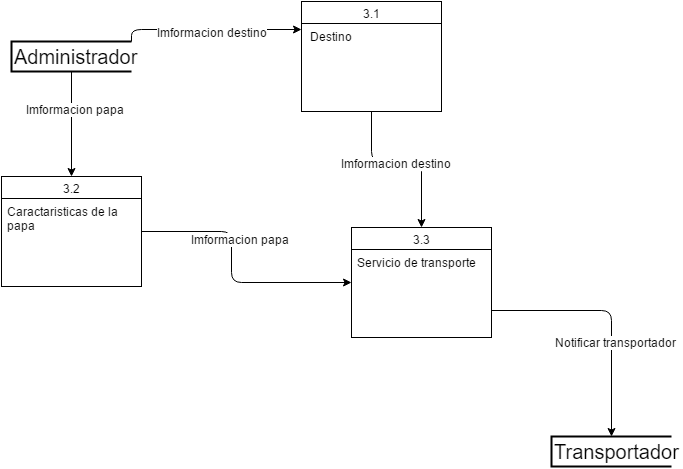

The diagram above was exported from draw.io. Its source (the exported page's mxGraphModel, read from the mxfile embedded in the PNG):
<mxGraphModel dx="954" dy="580" grid="1" gridSize="10" guides="1" tooltips="1" connect="1" arrows="1" fold="1" page="1" pageScale="1" pageWidth="826" pageHeight="1169" background="#ffffff" math="0" shadow="0">
  <root>
    <mxCell id="0" />
    <mxCell id="1" parent="0" />
    <mxCell id="5d70d0db213f694f-1" value="&lt;font style=&quot;font-size: 20px&quot;&gt;Administrador&lt;/font&gt;" style="strokeWidth=2;html=1;shape=mxgraph.flowchart.annotation_1;align=left;" vertex="1" parent="1">
      <mxGeometry x="80" y="120" width="120" height="30" as="geometry" />
    </mxCell>
    <mxCell id="5d70d0db213f694f-2" value="&lt;font style=&quot;font-size: 20px&quot;&gt;Transportador&lt;/font&gt;" style="strokeWidth=2;html=1;shape=mxgraph.flowchart.annotation_1;align=left;" vertex="1" parent="1">
      <mxGeometry x="620" y="515" width="120" height="30" as="geometry" />
    </mxCell>
    <mxCell id="5d70d0db213f694f-3" value="3.1" style="swimlane;html=1;fontStyle=0;childLayout=stackLayout;horizontal=1;startSize=22;fillColor=none;horizontalStack=0;resizeParent=1;resizeLast=0;collapsible=1;marginBottom=0;swimlaneFillColor=#ffffff;align=center;" vertex="1" parent="1">
      <mxGeometry x="370" y="80" width="140" height="110" as="geometry" />
    </mxCell>
    <mxCell id="5d70d0db213f694f-4" value="&amp;nbsp;Destino" style="text;html=1;strokeColor=none;fillColor=none;spacingLeft=4;spacingRight=4;whiteSpace=wrap;overflow=hidden;rotatable=0;points=[[0,0.5],[1,0.5]];portConstraint=eastwest;" vertex="1" parent="5d70d0db213f694f-3">
      <mxGeometry y="22" width="140" height="58" as="geometry" />
    </mxCell>
    <mxCell id="5d70d0db213f694f-7" value="" style="endArrow=classic;html=1;exitX=1;exitY=0;exitPerimeter=0;entryX=0;entryY=0.25;" edge="1" parent="1" source="5d70d0db213f694f-1" target="5d70d0db213f694f-3">
      <mxGeometry width="50" height="50" relative="1" as="geometry">
        <mxPoint x="310" y="180" as="sourcePoint" />
        <mxPoint x="370" y="135" as="targetPoint" />
        <Array as="points">
          <mxPoint x="200" y="108" />
        </Array>
      </mxGeometry>
    </mxCell>
    <mxCell id="5d70d0db213f694f-11" value="Imformacion destino" style="text;html=1;resizable=0;points=[];align=center;verticalAlign=middle;labelBackgroundColor=#ffffff;" vertex="1" connectable="0" parent="5d70d0db213f694f-7">
      <mxGeometry x="-0.1059" y="-1" relative="1" as="geometry">
        <mxPoint x="11" y="1" as="offset" />
      </mxGeometry>
    </mxCell>
    <mxCell id="5d70d0db213f694f-8" value="3.2" style="swimlane;html=1;fontStyle=0;childLayout=stackLayout;horizontal=1;startSize=22;fillColor=none;horizontalStack=0;resizeParent=1;resizeLast=0;collapsible=1;marginBottom=0;swimlaneFillColor=#ffffff;align=center;" vertex="1" parent="1">
      <mxGeometry x="70" y="255" width="140" height="110" as="geometry" />
    </mxCell>
    <mxCell id="5d70d0db213f694f-9" value="Caractaristicas de la papa" style="text;html=1;strokeColor=none;fillColor=none;spacingLeft=4;spacingRight=4;whiteSpace=wrap;overflow=hidden;rotatable=0;points=[[0,0.5],[1,0.5]];portConstraint=eastwest;" vertex="1" parent="5d70d0db213f694f-8">
      <mxGeometry y="22" width="140" height="58" as="geometry" />
    </mxCell>
    <mxCell id="5d70d0db213f694f-10" value="" style="endArrow=classic;html=1;exitX=0.5;exitY=1;exitPerimeter=0;entryX=0.5;entryY=0;" edge="1" parent="1" source="5d70d0db213f694f-1" target="5d70d0db213f694f-8">
      <mxGeometry width="50" height="50" relative="1" as="geometry">
        <mxPoint x="160" y="260" as="sourcePoint" />
        <mxPoint x="210" y="210" as="targetPoint" />
      </mxGeometry>
    </mxCell>
    <mxCell id="5d70d0db213f694f-12" value="Imformacion papa" style="text;html=1;resizable=0;points=[];align=center;verticalAlign=middle;labelBackgroundColor=#ffffff;" vertex="1" connectable="0" parent="5d70d0db213f694f-10">
      <mxGeometry x="-0.2952" y="3" relative="1" as="geometry">
        <mxPoint as="offset" />
      </mxGeometry>
    </mxCell>
    <mxCell id="5d70d0db213f694f-13" value="3.3" style="swimlane;html=1;fontStyle=0;childLayout=stackLayout;horizontal=1;startSize=22;fillColor=none;horizontalStack=0;resizeParent=1;resizeLast=0;collapsible=1;marginBottom=0;swimlaneFillColor=#ffffff;align=center;" vertex="1" parent="1">
      <mxGeometry x="420" y="306" width="140" height="110" as="geometry" />
    </mxCell>
    <mxCell id="5d70d0db213f694f-14" value="Servicio de transporte" style="text;html=1;strokeColor=none;fillColor=none;spacingLeft=4;spacingRight=4;whiteSpace=wrap;overflow=hidden;rotatable=0;points=[[0,0.5],[1,0.5]];portConstraint=eastwest;" vertex="1" parent="5d70d0db213f694f-13">
      <mxGeometry y="22" width="140" height="58" as="geometry" />
    </mxCell>
    <mxCell id="5d70d0db213f694f-15" value="" style="endArrow=classic;html=1;entryX=0;entryY=0.5;exitX=1;exitY=0.5;" edge="1" parent="1" source="5d70d0db213f694f-8" target="5d70d0db213f694f-13">
      <mxGeometry width="50" height="50" relative="1" as="geometry">
        <mxPoint x="230" y="350" as="sourcePoint" />
        <mxPoint x="330" y="411" as="targetPoint" />
        <Array as="points">
          <mxPoint x="300" y="310" />
          <mxPoint x="300" y="361" />
        </Array>
      </mxGeometry>
    </mxCell>
    <mxCell id="5d70d0db213f694f-16" value="Imformacion papa" style="text;html=1;resizable=0;points=[];align=center;verticalAlign=middle;labelBackgroundColor=#ffffff;" vertex="1" connectable="0" parent="5d70d0db213f694f-15">
      <mxGeometry x="-0.2952" y="3" relative="1" as="geometry">
        <mxPoint x="5" y="5" as="offset" />
      </mxGeometry>
    </mxCell>
    <mxCell id="5d70d0db213f694f-18" value="" style="endArrow=classic;html=1;exitX=0.5;exitY=1;entryX=0.5;entryY=0;" edge="1" parent="1" source="5d70d0db213f694f-3" target="5d70d0db213f694f-13">
      <mxGeometry width="50" height="50" relative="1" as="geometry">
        <mxPoint x="335" y="270" as="sourcePoint" />
        <mxPoint x="505" y="270" as="targetPoint" />
        <Array as="points">
          <mxPoint x="440" y="240" />
          <mxPoint x="490" y="240" />
        </Array>
      </mxGeometry>
    </mxCell>
    <mxCell id="5d70d0db213f694f-19" value="Imformacion destino" style="text;html=1;resizable=0;points=[];align=center;verticalAlign=middle;labelBackgroundColor=#ffffff;" vertex="1" connectable="0" parent="5d70d0db213f694f-18">
      <mxGeometry x="-0.1059" y="-1" relative="1" as="geometry">
        <mxPoint as="offset" />
      </mxGeometry>
    </mxCell>
    <mxCell id="5d70d0db213f694f-20" value="" style="endArrow=classic;html=1;exitX=1;exitY=0.75;entryX=0.5;entryY=0;entryPerimeter=0;" edge="1" parent="1" source="5d70d0db213f694f-13" target="5d70d0db213f694f-2">
      <mxGeometry width="50" height="50" relative="1" as="geometry">
        <mxPoint x="650" y="450" as="sourcePoint" />
        <mxPoint x="700" y="400" as="targetPoint" />
        <Array as="points">
          <mxPoint x="680" y="389" />
        </Array>
      </mxGeometry>
    </mxCell>
    <mxCell id="5d70d0db213f694f-21" value="Notificar transportador" style="text;html=1;resizable=0;points=[];align=center;verticalAlign=middle;labelBackgroundColor=#ffffff;" vertex="1" connectable="0" parent="5d70d0db213f694f-20">
      <mxGeometry x="-0.0244" y="-31" relative="1" as="geometry">
        <mxPoint x="35" y="31" as="offset" />
      </mxGeometry>
    </mxCell>
  </root>
</mxGraphModel>